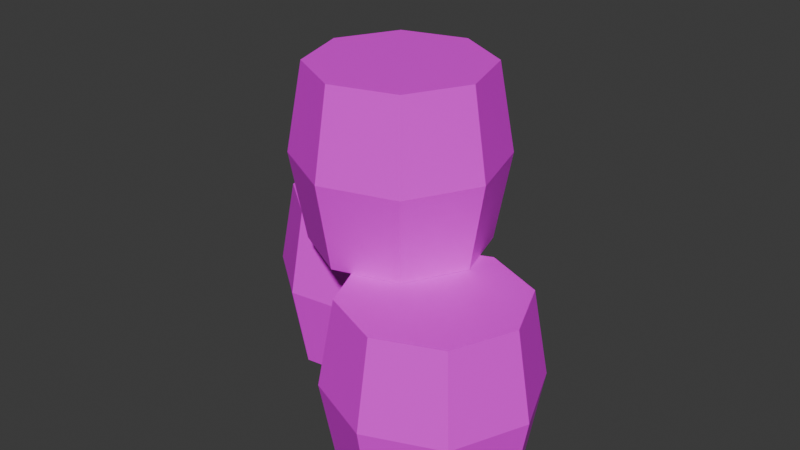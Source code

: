 # Source: barrelC.blend  (saved by Blender 4.4.32; exported with 4.5.12 LTS)
import bpy
from mathutils import Matrix  # noqa: F401  (used for matrix-valued properties, if any)

bpy.ops.wm.read_factory_settings(use_empty=True)
scene = bpy.context.scene
scene.name = 'Scene'

# ---- collections
col_collection = bpy.data.collections.new('Collection'); scene.collection.children.link(col_collection)

# ---- images (referenced by path relative to the original .blend; pixels are not part of the script)
import os
ASSET_DIR = os.environ.get("B2B_ASSET_DIR", "")  # directory of the original .blend (textures are referenced by path, not embedded)
HERE = os.path.dirname(os.path.abspath(__file__))  # packed textures are extracted next to this script under _unpacked/

def load_image(name, relpath, width, height, colorspace="sRGB"):
    """Load a texture the original file referenced (path relative to the .blend, or extracted next to this script)."""
    p = next((c for c in (os.path.join(HERE, relpath), os.path.join(ASSET_DIR, relpath)) if relpath and os.path.exists(c)), "")
    if p:
        img = bpy.data.images.load(p, check_existing=True)
        img.name = name
    else:  # same state as the original file: an image datablock whose file is absent (Cycles renders it pink)
        img = bpy.data.images.new(name, width, height)
        img.source = "FILE"
        img.filepath = "//" + (relpath or name)
    img.colorspace_settings.name = colorspace
    return img
img_barrel_png = load_image('barrel.png', 'barrel.png', 1024, 1024, 'sRGB')
img_barrel_png_001 = load_image('barrel.png.001', 'barrel.png', 1024, 1024, 'sRGB')

# ---- materials (node trees are filled in below, after node groups)
mat_material_001 = bpy.data.materials.new('Material.001')
mat_material_002 = bpy.data.materials.new('Material.002')

# ---- material node trees
mat_material_001.use_nodes = True; mat_material_001.node_tree.nodes.clear()
_N = mat_material_001.node_tree.nodes; _L = mat_material_001.node_tree.links
n0 = _N.new('ShaderNodeBsdfPrincipled'); n0.name = 'Principled BSDF'; n0.location = (10, 300)
n1 = _N.new('ShaderNodeOutputMaterial'); n1.name = 'Material Output'; n1.location = (300, 300)
n2 = _N.new('ShaderNodeTexImage'); n2.name = 'Image Texture'; n2.location = (-280, 280)
n2.image = img_barrel_png
_L.new(n0.outputs[0], n1.inputs[0])
_L.new(n2.outputs[0], n0.inputs[0])
n1.is_active_output = True
mat_material_002.use_nodes = True; mat_material_002.node_tree.nodes.clear()
_N = mat_material_002.node_tree.nodes; _L = mat_material_002.node_tree.links
n0 = _N.new('ShaderNodeBsdfPrincipled'); n0.name = 'Principled BSDF'; n0.location = (10, 300)
n1 = _N.new('ShaderNodeOutputMaterial'); n1.name = 'Material Output'; n1.location = (300, 300)
n2 = _N.new('ShaderNodeTexImage'); n2.name = 'Image Texture'; n2.location = (-280, 280)
n2.image = img_barrel_png_001
_L.new(n0.outputs[0], n1.inputs[0])
_L.new(n2.outputs[0], n0.inputs[0])
n1.is_active_output = True

# ---- world
world_world = bpy.data.worlds.new('World'); scene.world = world_world
world_world.use_nodes = True; world_world.node_tree.nodes.clear()
_N = world_world.node_tree.nodes; _L = world_world.node_tree.links
n0 = _N.new('ShaderNodeOutputWorld'); n0.name = 'World Output'; n0.location = (300, 300)
n1 = _N.new('ShaderNodeBackground'); n1.name = 'Background'; n1.location = (10, 300)
n1.inputs[0].default_value = (0.05088, 0.05088, 0.05088, 1.0)
_L.new(n1.outputs[0], n0.inputs[0])
n0.is_active_output = True
world_world.color = (0.05088, 0.05088, 0.05088)
world_world.sun_shadow_jitter_overblur = 0.0

# ---- meshes
me_plane = bpy.data.meshes.new('Plane')
me_plane.from_pydata([(0.3968, -0.06872, -0.000842), (0.3968, -0.06872, 0.6422), (0.6242, -0.1629, -0.000842), (0.6242, -0.1629, 0.6422), (0.7184, -0.3902, -0.000842), (0.7184, -0.3902, 0.6422), (0.6242, -0.6176, -0.000842), (0.6242, -0.6176, 0.6422), (0.3968, -0.7118, -0.000842), (0.3968, -0.7118, 0.6422), (0.1695, -0.6176, -0.000842), (0.1695, -0.6176, 0.6422), (0.0753, -0.3902, -0.000842), (0.0753, -0.3902, 0.6422), (0.1695, -0.1629, -0.000842), (0.1695, -0.1629, 0.6422), (0.3968, -0.01203, 0.3207), (0.6643, -0.1228, 0.3207), (0.7751, -0.3902, 0.3207), (0.6643, -0.6577, 0.3207), (0.3968, -0.7685, 0.3207), (0.1294, -0.6577, 0.3207), (0.01861, -0.3902, 0.3207), (0.1294, -0.1228, 0.3207)], [], [(16, 1, 3, 17), (17, 3, 5, 18), (18, 5, 7, 19), (19, 7, 9, 20), (20, 9, 11, 21), (21, 11, 13, 22), (3, 1, 15, 13, 11, 9, 7, 5), (22, 13, 15, 23), (23, 15, 1, 16), (0, 2, 4, 6, 8, 10, 12, 14), (14, 23, 16, 0), (12, 22, 23, 14), (10, 21, 22, 12), (8, 20, 21, 10), (6, 19, 20, 8), (4, 18, 19, 6), (2, 17, 18, 4), (0, 16, 17, 2)])
_uv = me_plane.uv_layers.new(name='UVMap')
_uv.uv.foreach_set('vector', [2.203, 0.5, 2.204, 1.0, 1.778, 1.0, 1.778, 0.5, 1.778, 0.5, 1.778, 1.0, 1.352, 1.0, 1.352, 0.5, 1.352, 0.5, 1.352, 1.0, 0.9259, 1.0, 0.9259, 0.5, 0.9259, 0.5, 0.9259, 1.0, 0.5, 1.0, 0.5, 0.5, 0.5, 0.5, 0.5, 1.0, 0.07412, 1.0, 0.07412, 0.5, 0.07412, 0.5, 0.07412, 1.0, -0.3518, 1.0, -0.3518, 0.5, 0.651, 1.175, 0.4813, 1.245, 0.3116, 1.175, 0.2413, 1.005, 0.3116, 0.8358, 0.4813, 0.7655, 0.651, 0.8358, 0.7213, 1.005, -0.3518, 0.5, -0.3518, 1.0, -0.7776, 1.0, -0.7776, 0.5, -0.7776, 0.5, -0.7776, 1.0, -1.204, 1.0, -1.203, 0.5, 0.75, 0.49, 0.9197, 0.4197, 0.99, 0.25, 0.9197, 0.08029, 0.75, 0.01, 0.5803, 0.08029, 0.51, 0.25, 0.5803, 0.4197, -0.7776, 0.0, -0.7776, 0.5, -1.203, 0.5, -1.204, 0.0, -0.3518, 0.0, -0.3518, 0.5, -0.7776, 0.5, -0.7776, 0.0, 0.07412, 0.0, 0.07412, 0.5, -0.3518, 0.5, -0.3518, 0.0, 0.5, 0.0, 0.5, 0.5, 0.07412, 0.5, 0.07412, 0.0, 0.9259, 0.0, 0.9259, 0.5, 0.5, 0.5, 0.5, 0.0, 1.352, 0.0, 1.352, 0.5, 0.9259, 0.5, 0.9259, 0.0, 1.778, 0.0, 1.778, 0.5, 1.352, 0.5, 1.352, 0.0, 2.204, 0.0, 2.203, 0.5, 1.778, 0.5, 1.778, 0.0])
me_plane.materials.append(mat_material_001)
me_plane.update()
me_plane_001 = bpy.data.meshes.new('Plane.001')
me_plane_001.from_pydata([(-5.055e-09, 0.3215, -0.000842), (-5.055e-09, 0.3215, 0.6422), (0.2274, 0.2274, -0.000842), (0.2274, 0.2274, 0.6422), (0.3215, 9.896e-10, -0.000842), (0.3215, 9.896e-10, 0.6422), (0.2274, -0.2274, -0.000842), (0.2274, -0.2274, 0.6422), (-5.055e-09, -0.3215, -0.000842), (-5.055e-09, -0.3215, 0.6422), (-0.2274, -0.2274, -0.000842), (-0.2274, -0.2274, 0.6422), (-0.3215, 9.896e-10, -0.000842), (-0.3215, 9.896e-10, 0.6422), (-0.2274, 0.2274, -0.000842), (-0.2274, 0.2274, 0.6422), (-5.29e-09, 0.3782, 0.3207), (0.2674, 0.2674, 0.3207), (0.3782, 1.821e-09, 0.3207), (0.2674, -0.2674, 0.3207), (-5.29e-09, -0.3782, 0.3207), (-0.2674, -0.2674, 0.3207), (-0.3782, 1.821e-09, 0.3207), (-0.2674, 0.2674, 0.3207)], [], [(16, 1, 3, 17), (17, 3, 5, 18), (18, 5, 7, 19), (19, 7, 9, 20), (20, 9, 11, 21), (21, 11, 13, 22), (3, 1, 15, 13, 11, 9, 7, 5), (22, 13, 15, 23), (23, 15, 1, 16), (0, 2, 4, 6, 8, 10, 12, 14), (14, 23, 16, 0), (12, 22, 23, 14), (10, 21, 22, 12), (8, 20, 21, 10), (6, 19, 20, 8), (4, 18, 19, 6), (2, 17, 18, 4), (0, 16, 17, 2)])
_uv = me_plane_001.uv_layers.new(name='UVMap')
_uv.uv.foreach_set('vector', [2.203, 0.5, 2.204, 1.0, 1.778, 1.0, 1.778, 0.5, 1.778, 0.5, 1.778, 1.0, 1.352, 1.0, 1.352, 0.5, 1.352, 0.5, 1.352, 1.0, 0.9259, 1.0, 0.9259, 0.5, 0.9259, 0.5, 0.9259, 1.0, 0.5, 1.0, 0.5, 0.5, 0.5, 0.5, 0.5, 1.0, 0.07412, 1.0, 0.07412, 0.5, 0.07412, 0.5, 0.07412, 1.0, -0.3518, 1.0, -0.3518, 0.5, 0.651, 1.175, 0.4813, 1.245, 0.3116, 1.175, 0.2413, 1.005, 0.3116, 0.8358, 0.4813, 0.7655, 0.651, 0.8358, 0.7213, 1.005, -0.3518, 0.5, -0.3518, 1.0, -0.7776, 1.0, -0.7776, 0.5, -0.7776, 0.5, -0.7776, 1.0, -1.204, 1.0, -1.203, 0.5, 0.75, 0.49, 0.9197, 0.4197, 0.99, 0.25, 0.9197, 0.08029, 0.75, 0.01, 0.5803, 0.08029, 0.51, 0.25, 0.5803, 0.4197, -0.7776, 0.0, -0.7776, 0.5, -1.203, 0.5, -1.204, 0.0, -0.3518, 0.0, -0.3518, 0.5, -0.7776, 0.5, -0.7776, 0.0, 0.07412, 0.0, 0.07412, 0.5, -0.3518, 0.5, -0.3518, 0.0, 0.5, 0.0, 0.5, 0.5, 0.07412, 0.5, 0.07412, 0.0, 0.9259, 0.0, 0.9259, 0.5, 0.5, 0.5, 0.5, 0.0, 1.352, 0.0, 1.352, 0.5, 0.9259, 0.5, 0.9259, 0.0, 1.778, 0.0, 1.778, 0.5, 1.352, 0.5, 1.352, 0.0, 2.204, 0.0, 2.203, 0.5, 1.778, 0.5, 1.778, 0.0])
me_plane_001.materials.append(mat_material_002)
me_plane_001.update()
me_plane_002 = bpy.data.meshes.new('Plane.002')
me_plane_002.from_pydata([(-5.055e-09, 0.3215, -0.000842), (-5.055e-09, 0.3215, 0.6422), (0.2274, 0.2274, -0.000842), (0.2274, 0.2274, 0.6422), (0.3215, 9.896e-10, -0.000842), (0.3215, 9.896e-10, 0.6422), (0.2274, -0.2274, -0.000842), (0.2274, -0.2274, 0.6422), (-5.055e-09, -0.3215, -0.000842), (-5.055e-09, -0.3215, 0.6422), (-0.2274, -0.2274, -0.000842), (-0.2274, -0.2274, 0.6422), (-0.3215, 9.896e-10, -0.000842), (-0.3215, 9.896e-10, 0.6422), (-0.2274, 0.2274, -0.000842), (-0.2274, 0.2274, 0.6422), (-5.29e-09, 0.3782, 0.3207), (0.2674, 0.2674, 0.3207), (0.3782, 1.821e-09, 0.3207), (0.2674, -0.2674, 0.3207), (-5.29e-09, -0.3782, 0.3207), (-0.2674, -0.2674, 0.3207), (-0.3782, 1.821e-09, 0.3207), (-0.2674, 0.2674, 0.3207)], [], [(16, 1, 3, 17), (17, 3, 5, 18), (18, 5, 7, 19), (19, 7, 9, 20), (20, 9, 11, 21), (21, 11, 13, 22), (3, 1, 15, 13, 11, 9, 7, 5), (22, 13, 15, 23), (23, 15, 1, 16), (0, 2, 4, 6, 8, 10, 12, 14), (14, 23, 16, 0), (12, 22, 23, 14), (10, 21, 22, 12), (8, 20, 21, 10), (6, 19, 20, 8), (4, 18, 19, 6), (2, 17, 18, 4), (0, 16, 17, 2)])
_uv = me_plane_002.uv_layers.new(name='UVMap')
_uv.uv.foreach_set('vector', [2.203, 0.5, 2.204, 1.0, 1.778, 1.0, 1.778, 0.5, 1.778, 0.5, 1.778, 1.0, 1.352, 1.0, 1.352, 0.5, 1.352, 0.5, 1.352, 1.0, 0.9259, 1.0, 0.9259, 0.5, 0.9259, 0.5, 0.9259, 1.0, 0.5, 1.0, 0.5, 0.5, 0.5, 0.5, 0.5, 1.0, 0.07412, 1.0, 0.07412, 0.5, 0.07412, 0.5, 0.07412, 1.0, -0.3518, 1.0, -0.3518, 0.5, 0.651, 1.175, 0.4813, 1.245, 0.3116, 1.175, 0.2413, 1.005, 0.3116, 0.8358, 0.4813, 0.7655, 0.651, 0.8358, 0.7213, 1.005, -0.3518, 0.5, -0.3518, 1.0, -0.7776, 1.0, -0.7776, 0.5, -0.7776, 0.5, -0.7776, 1.0, -1.204, 1.0, -1.203, 0.5, 0.75, 0.49, 0.9197, 0.4197, 0.99, 0.25, 0.9197, 0.08029, 0.75, 0.01, 0.5803, 0.08029, 0.51, 0.25, 0.5803, 0.4197, -0.7776, 0.0, -0.7776, 0.5, -1.203, 0.5, -1.204, 0.0, -0.3518, 0.0, -0.3518, 0.5, -0.7776, 0.5, -0.7776, 0.0, 0.07412, 0.0, 0.07412, 0.5, -0.3518, 0.5, -0.3518, 0.0, 0.5, 0.0, 0.5, 0.5, 0.07412, 0.5, 0.07412, 0.0, 0.9259, 0.0, 0.9259, 0.5, 0.5, 0.5, 0.5, 0.0, 1.352, 0.0, 1.352, 0.5, 0.9259, 0.5, 0.9259, 0.0, 1.778, 0.0, 1.778, 0.5, 1.352, 0.5, 1.352, 0.0, 2.204, 0.0, 2.203, 0.5, 1.778, 0.5, 1.778, 0.0])
me_plane_002.materials.append(mat_material_002)
me_plane_002.update()

# ---- objects
ob_floorblock = bpy.data.objects.new('Floorblock', me_plane)
ob_floorblock_001 = bpy.data.objects.new('Floorblock.001', me_plane_001)
ob_floorblock_002 = bpy.data.objects.new('Floorblock.002', me_plane_002)

# ---- transforms, parenting, visibility, modifiers, constraints
ob_floorblock.location = (0.0, 0.2301, 0.0)
ob_floorblock_001.location = (-0.2534, 0.3047, 0.0)
ob_floorblock_001.rotation_euler = (0.0, -0.0, 0.5167)
ob_floorblock_002.location = (0.06485, 0.06989, 0.6438)
ob_floorblock_002.rotation_euler = (0.0, -0.0, -0.8807)

# ---- collection membership
col_collection.objects.link(ob_floorblock)
col_collection.objects.link(ob_floorblock_001)
col_collection.objects.link(ob_floorblock_002)

# ---- scene / render settings (as saved in the file)
scene.frame_start = 1; scene.frame_end = 250; scene.frame_set(1)
scene.render.engine = 'BLENDER_EEVEE_NEXT'
bpy.context.view_layer.update()

# ---- added for rendering (the .blend has no active camera and no usable light): camera, sun
cam_auto = bpy.data.cameras.new('AutoCamera')
cam_auto.lens = 50.0
cam_auto.sensor_width = 36.0
cam_auto.clip_end = 1000.0
ob_auto_camera = bpy.data.objects.new('AutoCamera', cam_auto)
scene.collection.objects.link(ob_auto_camera)
ob_auto_camera.location = (2.24783, -2.55279, 2.43845)
ob_auto_camera.rotation_euler = (1.09748, -7.21219e-08, 0.694738)
scene.camera = ob_auto_camera
light_auto_sun = bpy.data.lights.new('AutoSun', 'SUN')
light_auto_sun.energy = 3.0
light_auto_sun.angle = 0.0523599
ob_auto_sun = bpy.data.objects.new('AutoSun', light_auto_sun)
scene.collection.objects.link(ob_auto_sun)
ob_auto_sun.rotation_euler = (0.872665, 0.174533, 0.523599)
bpy.context.view_layer.update()

